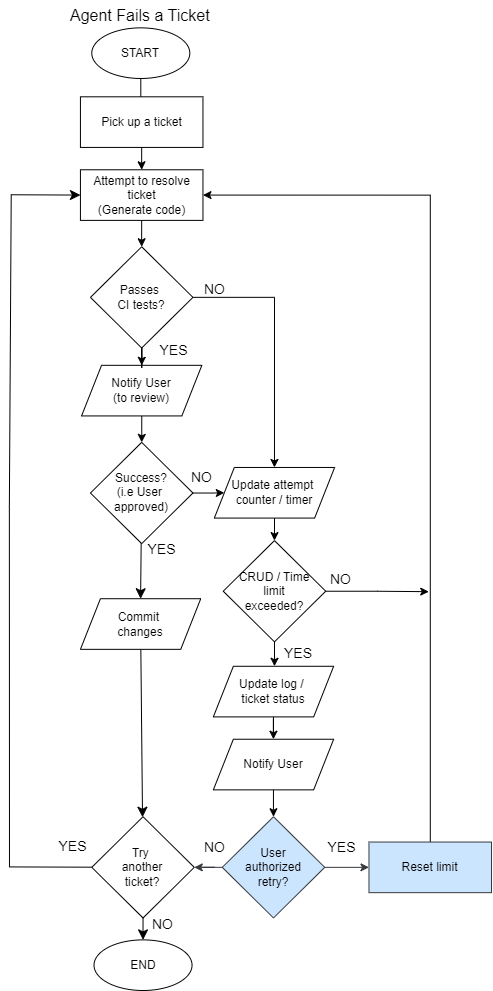

The diagram above was exported from draw.io. Its source (the exported page's mxGraphModel, read from the mxfile embedded in the PNG):
<mxGraphModel dx="777" dy="694" grid="1" gridSize="10" guides="1" tooltips="1" connect="1" arrows="1" fold="1" page="1" pageScale="1" pageWidth="850" pageHeight="1100" background="light-dark(#FFFFFF,#FFFFFF)" math="0" shadow="0">
  <root>
    <mxCell id="0" />
    <mxCell id="1" parent="0" />
    <mxCell id="_rKUxuo1CuSL7aQi3RSH-3" edge="1" parent="1" source="rbItPEf4smk6S_Pdljoh-1" style="edgeStyle=orthogonalEdgeStyle;rounded=0;orthogonalLoop=1;jettySize=auto;html=1;entryX=0.5;entryY=0;entryDx=0;entryDy=0;" target="rbItPEf4smk6S_Pdljoh-3">
      <mxGeometry relative="1" as="geometry" />
    </mxCell>
    <mxCell id="rbItPEf4smk6S_Pdljoh-1" parent="1" style="ellipse;whiteSpace=wrap;html=1;" value="START" vertex="1">
      <mxGeometry height="50.620684530331324" width="98.02586918032338" x="160.2913630219354" y="37.36342924563769" as="geometry" />
    </mxCell>
    <mxCell id="rbItPEf4smk6S_Pdljoh-2" parent="1" style="text;html=1;whiteSpace=wrap;strokeColor=none;fillColor=none;align=center;verticalAlign=middle;rounded=0;fontSize=16;" value="Agent Fails a Ticket&amp;nbsp;" vertex="1">
      <mxGeometry height="30.372410718198786" width="160.40596774962012" x="131.332509258699" y="10" as="geometry" />
    </mxCell>
    <mxCell id="_rKUxuo1CuSL7aQi3RSH-4" edge="1" parent="1" source="rbItPEf4smk6S_Pdljoh-3" style="edgeStyle=orthogonalEdgeStyle;rounded=0;orthogonalLoop=1;jettySize=auto;html=1;entryX=0.5;entryY=0;entryDx=0;entryDy=0;" target="rbItPEf4smk6S_Pdljoh-4">
      <mxGeometry relative="1" as="geometry" />
    </mxCell>
    <mxCell id="rbItPEf4smk6S_Pdljoh-3" parent="1" style="rounded=0;whiteSpace=wrap;html=1;" value="Pick up a ticket" vertex="1">
      <mxGeometry height="50.620684530331324" width="122.53233647540426" x="148.93439742233028" y="106.30871242599642" as="geometry" />
    </mxCell>
    <mxCell id="_rKUxuo1CuSL7aQi3RSH-8" edge="1" parent="1" source="rbItPEf4smk6S_Pdljoh-4" style="edgeStyle=orthogonalEdgeStyle;rounded=0;orthogonalLoop=1;jettySize=auto;html=1;entryX=0.5;entryY=0;entryDx=0;entryDy=0;" target="_rKUxuo1CuSL7aQi3RSH-1">
      <mxGeometry relative="1" as="geometry" />
    </mxCell>
    <mxCell id="rbItPEf4smk6S_Pdljoh-4" parent="1" style="rounded=0;whiteSpace=wrap;html=1;" value="Attempt to resolve ticket&lt;br&gt;(Generate code)" vertex="1">
      <mxGeometry height="50.620684530331324" width="122.53233647540426" x="148.93439742233028" y="179.26689288871356" as="geometry" />
    </mxCell>
    <mxCell id="rbItPEf4smk6S_Pdljoh-13" edge="1" parent="1" source="rbItPEf4smk6S_Pdljoh-6" style="edgeStyle=none;curved=1;rounded=0;orthogonalLoop=1;jettySize=auto;html=1;entryX=0.5;entryY=0;entryDx=0;entryDy=0;fontSize=12;startSize=8;endSize=8;" target="rbItPEf4smk6S_Pdljoh-12">
      <mxGeometry relative="1" as="geometry" />
    </mxCell>
    <mxCell id="GOLsU9KcluQ5DiU1nsj--16" edge="1" parent="1" source="rbItPEf4smk6S_Pdljoh-6" style="edgeStyle=orthogonalEdgeStyle;rounded=0;orthogonalLoop=1;jettySize=auto;html=1;" target="GOLsU9KcluQ5DiU1nsj--7" value="">
      <mxGeometry relative="1" as="geometry" />
    </mxCell>
    <mxCell id="rbItPEf4smk6S_Pdljoh-6" parent="1" style="rhombus;whiteSpace=wrap;html=1;" value="Success?&lt;br&gt;(i.e User&amp;nbsp;&lt;br&gt;approved)" vertex="1">
      <mxGeometry height="101.24136906066265" width="102.48159050670172" x="158.95925192274535" y="451.87489453839186" as="geometry" />
    </mxCell>
    <mxCell id="GOLsU9KcluQ5DiU1nsj--33" edge="1" parent="1" source="rbItPEf4smk6S_Pdljoh-7" style="edgeStyle=orthogonalEdgeStyle;rounded=0;orthogonalLoop=1;jettySize=auto;html=1;">
      <mxGeometry relative="1" as="geometry">
        <mxPoint x="497.2612366445279" y="601.181851681253" as="targetPoint" />
      </mxGeometry>
    </mxCell>
    <mxCell id="_rKUxuo1CuSL7aQi3RSH-14" edge="1" parent="1" source="rbItPEf4smk6S_Pdljoh-7" style="edgeStyle=orthogonalEdgeStyle;rounded=0;orthogonalLoop=1;jettySize=auto;html=1;">
      <mxGeometry relative="1" as="geometry">
        <mxPoint x="342.98140035015126" y="675.7761400276372" as="targetPoint" />
      </mxGeometry>
    </mxCell>
    <mxCell id="rbItPEf4smk6S_Pdljoh-7" parent="1" style="rhombus;whiteSpace=wrap;html=1;" value="CRUD / Time&lt;br&gt;limit &lt;br&gt;exceeded?" vertex="1">
      <mxGeometry height="101.24136906066265" width="102.48159050670172" x="291.7406050968004" y="550.0874170416718" as="geometry" />
    </mxCell>
    <mxCell id="rbItPEf4smk6S_Pdljoh-15" edge="1" parent="1" source="rbItPEf4smk6S_Pdljoh-12" style="edgeStyle=none;curved=1;rounded=0;orthogonalLoop=1;jettySize=auto;html=1;fontSize=12;startSize=8;endSize=8;" target="rbItPEf4smk6S_Pdljoh-14" value="">
      <mxGeometry relative="1" as="geometry" />
    </mxCell>
    <mxCell id="rbItPEf4smk6S_Pdljoh-12" parent="1" style="shape=parallelogram;perimeter=parallelogramPerimeter;whiteSpace=wrap;html=1;fixedSize=1;" value="Commit&amp;nbsp;&lt;br&gt;changes" vertex="1">
      <mxGeometry height="50.620684530331324" width="120.30447581221506" x="148.93192274418487" y="608.2207311234503" as="geometry" />
    </mxCell>
    <mxCell id="rbItPEf4smk6S_Pdljoh-18" edge="1" parent="1" source="rbItPEf4smk6S_Pdljoh-14" style="edgeStyle=none;curved=1;rounded=0;orthogonalLoop=1;jettySize=auto;html=1;entryX=0.5;entryY=0;entryDx=0;entryDy=0;fontSize=12;startSize=8;endSize=8;" target="rbItPEf4smk6S_Pdljoh-17">
      <mxGeometry relative="1" as="geometry" />
    </mxCell>
    <mxCell id="rbItPEf4smk6S_Pdljoh-25" edge="1" parent="1" source="rbItPEf4smk6S_Pdljoh-14" style="edgeStyle=none;curved=0;rounded=0;orthogonalLoop=1;jettySize=auto;html=1;fontSize=12;startSize=8;endSize=8;entryX=0;entryY=0.5;entryDx=0;entryDy=0;" target="rbItPEf4smk6S_Pdljoh-4">
      <mxGeometry relative="1" as="geometry">
        <Array as="points">
          <mxPoint x="77.98182284146694" y="876.4210041455552" />
          <mxPoint x="77.86" y="516.0064249797636" />
          <mxPoint x="79.72214914813745" y="204.26070935052977" />
        </Array>
        <mxPoint x="148.03812937439488" y="221.59915602695196" as="targetPoint" />
      </mxGeometry>
    </mxCell>
    <mxCell id="rbItPEf4smk6S_Pdljoh-14" parent="1" style="rhombus;whiteSpace=wrap;html=1;" value="Try&amp;nbsp;&lt;br&gt;another&lt;br&gt;ticket?" vertex="1">
      <mxGeometry height="101.24136906066265" width="102.48159050670172" x="160.29060154734833" y="826.229100868145" as="geometry" />
    </mxCell>
    <mxCell id="rbItPEf4smk6S_Pdljoh-17" parent="1" style="ellipse;whiteSpace=wrap;html=1;" value="END" vertex="1">
      <mxGeometry height="50.620684530331324" width="98.02586918032338" x="162.5184622105375" y="949.3793154696688" as="geometry" />
    </mxCell>
    <mxCell id="rbItPEf4smk6S_Pdljoh-19" parent="1" style="text;html=1;whiteSpace=wrap;strokeColor=none;fillColor=none;align=center;verticalAlign=middle;rounded=0;fontSize=14;" value="NO" vertex="1">
      <mxGeometry height="30.372410718198786" width="53.46865591654004" x="204.84805780178255" y="919.0062132622625" as="geometry" />
    </mxCell>
    <mxCell id="rbItPEf4smk6S_Pdljoh-20" parent="1" style="text;html=1;whiteSpace=wrap;strokeColor=none;fillColor=none;align=center;verticalAlign=middle;rounded=0;fontSize=14;" value="NO" vertex="1">
      <mxGeometry height="30.372410718198786" width="53.46865591654004" x="243.94022421475347" y="472.11971090448606" as="geometry" />
    </mxCell>
    <mxCell id="rbItPEf4smk6S_Pdljoh-21" parent="1" style="text;html=1;whiteSpace=wrap;strokeColor=none;fillColor=none;align=center;verticalAlign=middle;rounded=0;fontSize=14;" value="YES" vertex="1">
      <mxGeometry height="30.372410718198786" width="53.46865591654004" x="203.7337304815773" y="543.4516552928479" as="geometry" />
    </mxCell>
    <mxCell id="rbItPEf4smk6S_Pdljoh-22" parent="1" style="text;html=1;whiteSpace=wrap;strokeColor=none;fillColor=none;align=center;verticalAlign=middle;rounded=0;fontSize=14;" value="YES" vertex="1">
      <mxGeometry height="30.372410718198786" width="53.46865591654004" x="114.53183416000957" y="840.8957993693609" as="geometry" />
    </mxCell>
    <mxCell id="_rKUxuo1CuSL7aQi3RSH-16" edge="1" parent="1" source="rbItPEf4smk6S_Pdljoh-27" style="edgeStyle=orthogonalEdgeStyle;rounded=0;orthogonalLoop=1;jettySize=auto;html=1;" target="lyoTVQUwhv4XMCyr89JE-2">
      <mxGeometry relative="1" as="geometry" />
    </mxCell>
    <mxCell id="rbItPEf4smk6S_Pdljoh-27" parent="1" style="shape=parallelogram;perimeter=parallelogramPerimeter;whiteSpace=wrap;html=1;fixedSize=1;" value="Update log /&amp;nbsp;&lt;br&gt;ticket status" vertex="1">
      <mxGeometry height="50.620684530331324" width="120.30447581221506" x="281.8496585388523" y="675.7802249229215" as="geometry" />
    </mxCell>
    <mxCell id="rbItPEf4smk6S_Pdljoh-38" parent="1" style="text;html=1;whiteSpace=wrap;strokeColor=none;fillColor=none;align=center;verticalAlign=middle;rounded=0;fontSize=14;" value="NO" vertex="1">
      <mxGeometry height="30.372410718198786" width="53.46865591654004" x="257.1988710812343" y="842.252416143535" as="geometry" />
    </mxCell>
    <mxCell id="_rKUxuo1CuSL7aQi3RSH-12" edge="1" parent="1" source="GOLsU9KcluQ5DiU1nsj--3" style="edgeStyle=orthogonalEdgeStyle;rounded=0;orthogonalLoop=1;jettySize=auto;html=1;entryX=0.5;entryY=0;entryDx=0;entryDy=0;" target="rbItPEf4smk6S_Pdljoh-6">
      <mxGeometry relative="1" as="geometry" />
    </mxCell>
    <mxCell id="GOLsU9KcluQ5DiU1nsj--3" parent="1" style="shape=parallelogram;perimeter=parallelogramPerimeter;whiteSpace=wrap;html=1;fixedSize=1;" value="Notify User&lt;br&gt;(to review)" vertex="1">
      <mxGeometry height="50.620684530331324" width="120.30447581221506" x="150.05020725819344" y="374.8132951097853" as="geometry" />
    </mxCell>
    <mxCell id="_rKUxuo1CuSL7aQi3RSH-23" edge="1" parent="1" source="GOLsU9KcluQ5DiU1nsj--7" style="edgeStyle=orthogonalEdgeStyle;rounded=0;orthogonalLoop=1;jettySize=auto;html=1;entryX=0.5;entryY=0;entryDx=0;entryDy=0;" target="rbItPEf4smk6S_Pdljoh-7">
      <mxGeometry relative="1" as="geometry" />
    </mxCell>
    <mxCell id="GOLsU9KcluQ5DiU1nsj--7" parent="1" style="shape=parallelogram;perimeter=parallelogramPerimeter;whiteSpace=wrap;html=1;fixedSize=1;" value="Update attempt&amp;nbsp;&lt;div&gt;counter / timer&lt;/div&gt;" vertex="1">
      <mxGeometry height="50.620684530331324" width="120.30447581221506" x="282.82514280213877" y="476.9596610690082" as="geometry" />
    </mxCell>
    <mxCell id="GOLsU9KcluQ5DiU1nsj--32" parent="1" style="text;html=1;whiteSpace=wrap;strokeColor=none;fillColor=none;align=center;verticalAlign=middle;rounded=0;fontSize=14;" value="YES" vertex="1">
      <mxGeometry height="7.515062183325659" width="53.593348613918565" x="339.64858468091245" y="658.8398894518657" as="geometry" />
    </mxCell>
    <mxCell id="GOLsU9KcluQ5DiU1nsj--34" parent="1" style="text;html=1;whiteSpace=wrap;strokeColor=none;fillColor=none;align=center;verticalAlign=middle;rounded=0;fontSize=14;" value="NO" vertex="1">
      <mxGeometry height="30.372410718198786" width="53.46865591654004" x="382.8869917701415" y="573.821188392446" as="geometry" />
    </mxCell>
    <mxCell id="GOLsU9KcluQ5DiU1nsj--28" edge="1" parent="1" source="rbItPEf4smk6S_Pdljoh-29" style="edgeStyle=orthogonalEdgeStyle;rounded=0;orthogonalLoop=1;jettySize=auto;html=1;entryX=1;entryY=0.5;entryDx=0;entryDy=0;fillColor=#cce5ff;strokeColor=#36393d;" target="rbItPEf4smk6S_Pdljoh-14">
      <mxGeometry relative="1" as="geometry" />
    </mxCell>
    <mxCell id="GOLsU9KcluQ5DiU1nsj--30" edge="1" parent="1" source="rbItPEf4smk6S_Pdljoh-29" style="edgeStyle=orthogonalEdgeStyle;rounded=0;orthogonalLoop=1;jettySize=auto;html=1;entryX=0;entryY=0.5;entryDx=0;entryDy=0;fillColor=#cce5ff;strokeColor=#36393d;" target="rbItPEf4smk6S_Pdljoh-30">
      <mxGeometry relative="1" as="geometry" />
    </mxCell>
    <mxCell id="rbItPEf4smk6S_Pdljoh-29" parent="1" style="rhombus;whiteSpace=wrap;html=1;fillColor=#cce5ff;strokeColor=#36393d;" value="User &lt;br&gt;authorized&lt;br&gt;retry?" vertex="1">
      <mxGeometry height="101.24136906066265" width="102.48159050670172" x="290.76122268693445" y="826.2289899885976" as="geometry" />
    </mxCell>
    <mxCell id="_rKUxuo1CuSL7aQi3RSH-18" edge="1" parent="1" source="rbItPEf4smk6S_Pdljoh-30" style="edgeStyle=orthogonalEdgeStyle;rounded=0;orthogonalLoop=1;jettySize=auto;html=1;entryX=1;entryY=0.5;entryDx=0;entryDy=0;" target="rbItPEf4smk6S_Pdljoh-4">
      <mxGeometry relative="1" as="geometry">
        <Array as="points">
          <mxPoint x="499.14078905573206" y="204.26070935052977" />
        </Array>
      </mxGeometry>
    </mxCell>
    <mxCell id="rbItPEf4smk6S_Pdljoh-30" parent="1" style="rounded=0;whiteSpace=wrap;html=1;fillColor=#cce5ff;strokeColor=#36393d;" value="Reset limit" vertex="1">
      <mxGeometry height="50.620684530331324" width="122.53233647540426" x="437.4676635245957" y="851.5393322537633" as="geometry" />
    </mxCell>
    <mxCell id="rbItPEf4smk6S_Pdljoh-37" parent="1" style="text;html=1;whiteSpace=wrap;align=center;verticalAlign=middle;rounded=0;fontSize=14;" value="YES" vertex="1">
      <mxGeometry height="30.372410718198786" width="53.46865591654004" x="383.99997957065926" y="842.2534477184868" as="geometry" />
    </mxCell>
    <mxCell id="_rKUxuo1CuSL7aQi3RSH-17" edge="1" parent="1" source="lyoTVQUwhv4XMCyr89JE-2" style="edgeStyle=orthogonalEdgeStyle;rounded=0;orthogonalLoop=1;jettySize=auto;html=1;entryX=0.5;entryY=0;entryDx=0;entryDy=0;" target="rbItPEf4smk6S_Pdljoh-29">
      <mxGeometry relative="1" as="geometry" />
    </mxCell>
    <mxCell id="lyoTVQUwhv4XMCyr89JE-2" parent="1" style="shape=parallelogram;perimeter=parallelogramPerimeter;whiteSpace=wrap;html=1;fixedSize=1;" value="Notify User" vertex="1">
      <mxGeometry height="50.620684530331324" width="120.30447581221506" x="281.84978003417774" y="748.7360768341504" as="geometry" />
    </mxCell>
    <mxCell id="_rKUxuo1CuSL7aQi3RSH-6" edge="1" parent="1" source="_rKUxuo1CuSL7aQi3RSH-1" style="edgeStyle=orthogonalEdgeStyle;rounded=0;orthogonalLoop=1;jettySize=auto;html=1;entryX=0.5;entryY=0;entryDx=0;entryDy=0;" target="GOLsU9KcluQ5DiU1nsj--7">
      <mxGeometry relative="1" as="geometry" />
    </mxCell>
    <mxCell id="_rKUxuo1CuSL7aQi3RSH-24" edge="1" parent="1" source="_rKUxuo1CuSL7aQi3RSH-1" style="edgeStyle=orthogonalEdgeStyle;rounded=0;orthogonalLoop=1;jettySize=auto;html=1;" target="GOLsU9KcluQ5DiU1nsj--3">
      <mxGeometry relative="1" as="geometry" />
    </mxCell>
    <mxCell id="_rKUxuo1CuSL7aQi3RSH-1" parent="1" style="rhombus;whiteSpace=wrap;html=1;" value="Passes&amp;nbsp;&lt;br&gt;CI tests?" vertex="1">
      <mxGeometry height="101.24136906066265" width="102.48159050670172" x="158.95920589084608" y="256.24596959926305" as="geometry" />
    </mxCell>
    <mxCell id="_rKUxuo1CuSL7aQi3RSH-19" parent="1" style="text;html=1;whiteSpace=wrap;strokeColor=none;fillColor=none;align=center;verticalAlign=middle;rounded=0;fontSize=14;" value="YES" vertex="1">
      <mxGeometry height="30.372410718198786" width="53.46865591654004" x="215.76780176147847" y="344.4381805619531" as="geometry" />
    </mxCell>
    <mxCell id="_rKUxuo1CuSL7aQi3RSH-20" parent="1" style="text;html=1;whiteSpace=wrap;strokeColor=none;fillColor=none;align=center;verticalAlign=middle;rounded=0;fontSize=14;" value="NO" vertex="1">
      <mxGeometry height="30.372410718198786" width="53.46865591654004" x="257.2006259023967" y="283.6066328880701" as="geometry" />
    </mxCell>
  </root>
</mxGraphModel>